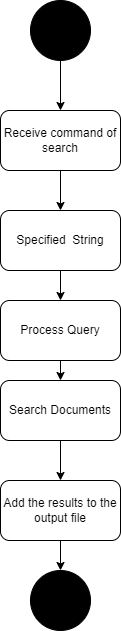

The diagram above was exported from draw.io. Its source (the exported page's mxGraphModel, read from the mxfile embedded in the PNG):
<mxGraphModel dx="1393" dy="807" grid="1" gridSize="10" guides="1" tooltips="1" connect="1" arrows="1" fold="1" page="1" pageScale="1" pageWidth="827" pageHeight="1169" math="0" shadow="0">
  <root>
    <mxCell id="0" />
    <mxCell id="1" parent="0" />
    <mxCell id="qzZreDl-7-XT0xg-clw5-1" value="" style="ellipse;whiteSpace=wrap;html=1;aspect=fixed;fillColor=#000000;" vertex="1" parent="1">
      <mxGeometry x="370" y="30" width="60" height="60" as="geometry" />
    </mxCell>
    <mxCell id="qzZreDl-7-XT0xg-clw5-2" value="" style="endArrow=classic;html=1;rounded=0;exitX=0.5;exitY=1;exitDx=0;exitDy=0;" edge="1" parent="1" source="qzZreDl-7-XT0xg-clw5-1" target="qzZreDl-7-XT0xg-clw5-3">
      <mxGeometry width="50" height="50" relative="1" as="geometry">
        <mxPoint x="390" y="440" as="sourcePoint" />
        <mxPoint x="440" y="390" as="targetPoint" />
      </mxGeometry>
    </mxCell>
    <mxCell id="qzZreDl-7-XT0xg-clw5-3" value="Receive command of search" style="rounded=1;whiteSpace=wrap;html=1;" vertex="1" parent="1">
      <mxGeometry x="340" y="140" width="120" height="60" as="geometry" />
    </mxCell>
    <mxCell id="qzZreDl-7-XT0xg-clw5-5" value="" style="endArrow=classic;html=1;rounded=0;exitX=0.5;exitY=1;exitDx=0;exitDy=0;" edge="1" parent="1" source="qzZreDl-7-XT0xg-clw5-3" target="qzZreDl-7-XT0xg-clw5-6">
      <mxGeometry width="50" height="50" relative="1" as="geometry">
        <mxPoint x="390" y="440" as="sourcePoint" />
        <mxPoint x="440" y="390" as="targetPoint" />
      </mxGeometry>
    </mxCell>
    <mxCell id="qzZreDl-7-XT0xg-clw5-6" value="Specified&amp;nbsp; String" style="rounded=1;whiteSpace=wrap;html=1;" vertex="1" parent="1">
      <mxGeometry x="340" y="240" width="120" height="60" as="geometry" />
    </mxCell>
    <mxCell id="qzZreDl-7-XT0xg-clw5-7" value="" style="endArrow=classic;html=1;rounded=0;exitX=0.5;exitY=1;exitDx=0;exitDy=0;" edge="1" parent="1" source="qzZreDl-7-XT0xg-clw5-6" target="qzZreDl-7-XT0xg-clw5-8">
      <mxGeometry width="50" height="50" relative="1" as="geometry">
        <mxPoint x="390" y="440" as="sourcePoint" />
        <mxPoint x="400" y="360" as="targetPoint" />
      </mxGeometry>
    </mxCell>
    <mxCell id="qzZreDl-7-XT0xg-clw5-8" value="Process Query" style="rounded=1;whiteSpace=wrap;html=1;" vertex="1" parent="1">
      <mxGeometry x="340" y="330" width="120" height="60" as="geometry" />
    </mxCell>
    <mxCell id="qzZreDl-7-XT0xg-clw5-9" value="" style="endArrow=classic;html=1;rounded=0;exitX=0.5;exitY=1;exitDx=0;exitDy=0;" edge="1" parent="1" source="qzZreDl-7-XT0xg-clw5-8" target="qzZreDl-7-XT0xg-clw5-10">
      <mxGeometry width="50" height="50" relative="1" as="geometry">
        <mxPoint x="390" y="440" as="sourcePoint" />
        <mxPoint x="400" y="440" as="targetPoint" />
      </mxGeometry>
    </mxCell>
    <mxCell id="qzZreDl-7-XT0xg-clw5-10" value="Search Documents" style="rounded=1;whiteSpace=wrap;html=1;" vertex="1" parent="1">
      <mxGeometry x="340" y="410" width="120" height="60" as="geometry" />
    </mxCell>
    <mxCell id="qzZreDl-7-XT0xg-clw5-11" value="" style="endArrow=classic;html=1;rounded=0;exitX=0.5;exitY=1;exitDx=0;exitDy=0;" edge="1" parent="1" source="qzZreDl-7-XT0xg-clw5-10" target="qzZreDl-7-XT0xg-clw5-13">
      <mxGeometry width="50" height="50" relative="1" as="geometry">
        <mxPoint x="390" y="440" as="sourcePoint" />
        <mxPoint x="400" y="500" as="targetPoint" />
      </mxGeometry>
    </mxCell>
    <mxCell id="qzZreDl-7-XT0xg-clw5-13" value="Add the results to the output file" style="rounded=1;whiteSpace=wrap;html=1;" vertex="1" parent="1">
      <mxGeometry x="340" y="510" width="120" height="60" as="geometry" />
    </mxCell>
    <mxCell id="qzZreDl-7-XT0xg-clw5-14" value="" style="endArrow=classic;html=1;rounded=0;exitX=0.5;exitY=1;exitDx=0;exitDy=0;" edge="1" parent="1" source="qzZreDl-7-XT0xg-clw5-13" target="qzZreDl-7-XT0xg-clw5-15">
      <mxGeometry width="50" height="50" relative="1" as="geometry">
        <mxPoint x="390" y="430" as="sourcePoint" />
        <mxPoint x="400" y="620" as="targetPoint" />
      </mxGeometry>
    </mxCell>
    <mxCell id="qzZreDl-7-XT0xg-clw5-15" value="" style="ellipse;whiteSpace=wrap;html=1;aspect=fixed;fillColor=#000000;" vertex="1" parent="1">
      <mxGeometry x="370" y="600" width="60" height="60" as="geometry" />
    </mxCell>
  </root>
</mxGraphModel>